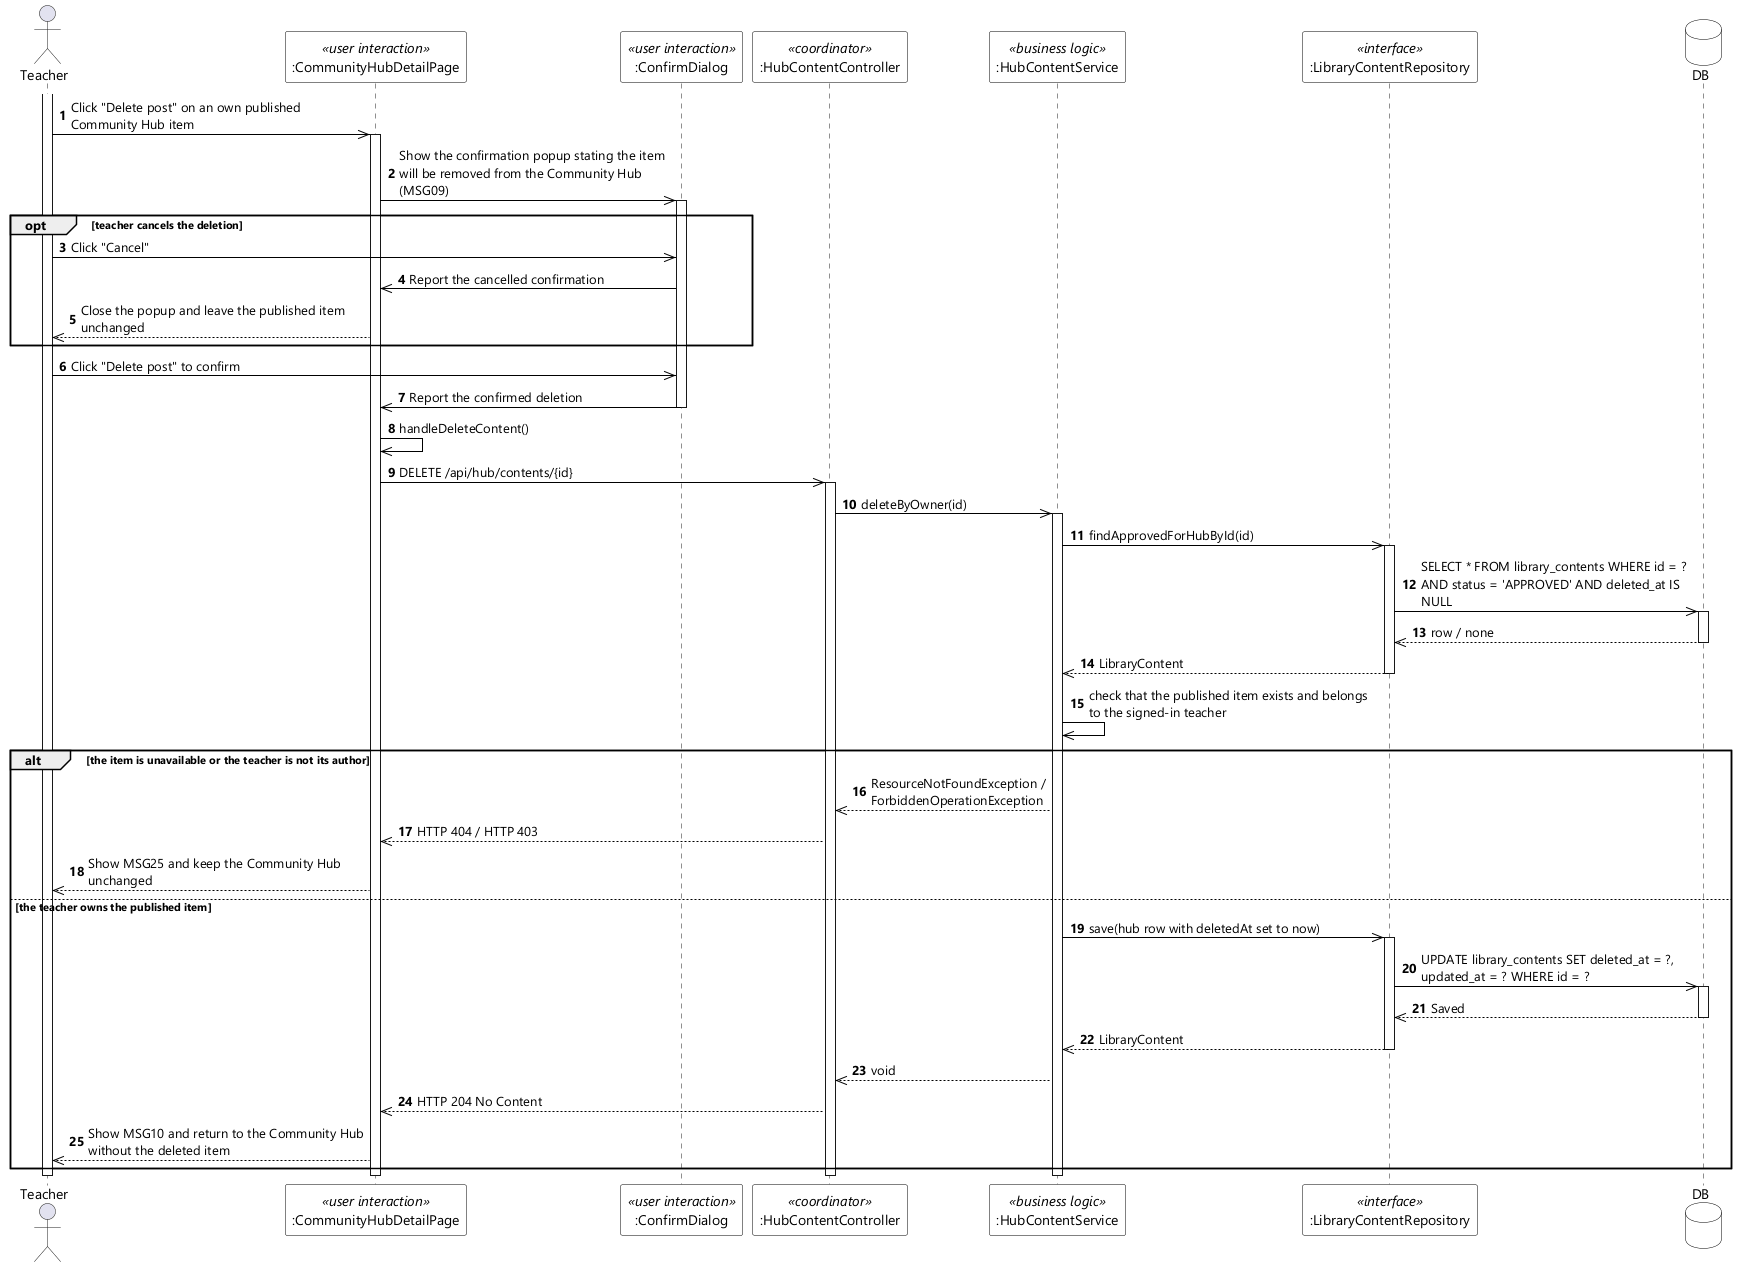

The diagram above was rendered by PlantUML. Its source (embedded in the PNG):
@startuml UC-65 Delete Own Public Content - Sequence Diagram (stereo)
skinparamlocked dpi 96
skinparam defaultFontName "Segoe UI"
skinparam shadowing false
skinparam ParticipantBackgroundColor #FFFFFF
skinparam ParticipantBorderColor #000000
skinparam DatabaseBackgroundColor #FFFFFF
skinparam DatabaseBorderColor #000000
skinparam ArrowColor #000000
skinparam sequenceMessageAlign left
skinparam maxMessageSize 280

actor Teacher
participant ":CommunityHubDetailPage" as UI <<user interaction>>
participant ":ConfirmDialog" as CONFIRM <<user interaction>>
participant ":HubContentController" as CTL <<coordinator>>
participant ":HubContentService" as SVC <<business logic>>
participant ":LibraryContentRepository" as CONTENTS <<interface>>
database DB

autonumber
activate Teacher
Teacher ->> UI : Click "Delete post" on an own published Community Hub item
activate UI
UI ->> CONFIRM : Show the confirmation popup stating the item will be removed from the Community Hub (MSG09)
activate CONFIRM

opt teacher cancels the deletion
  Teacher ->> CONFIRM : Click "Cancel"
  CONFIRM ->> UI : Report the cancelled confirmation
  UI -->> Teacher : Close the popup and leave the published item unchanged
end

Teacher ->> CONFIRM : Click "Delete post" to confirm
CONFIRM ->> UI : Report the confirmed deletion
deactivate CONFIRM
UI ->> UI : handleDeleteContent()
UI ->> CTL : DELETE /api/hub/contents/{id}
activate CTL
CTL ->> SVC : deleteByOwner(id)
activate SVC
SVC ->> CONTENTS : findApprovedForHubById(id)
activate CONTENTS
CONTENTS ->> DB : SELECT * FROM library_contents WHERE id = ? AND status = 'APPROVED' AND deleted_at IS NULL
activate DB
DB -->> CONTENTS : row / none
deactivate DB
CONTENTS -->> SVC : LibraryContent
deactivate CONTENTS
SVC ->> SVC : check that the published item exists and belongs to the signed-in teacher

alt the item is unavailable or the teacher is not its author
  SVC -->> CTL : ResourceNotFoundException / ForbiddenOperationException
  CTL -->> UI : HTTP 404 / HTTP 403
  UI -->> Teacher : Show MSG25 and keep the Community Hub unchanged
else the teacher owns the published item
  SVC ->> CONTENTS : save(hub row with deletedAt set to now)
  activate CONTENTS
  CONTENTS ->> DB : UPDATE library_contents SET deleted_at = ?, updated_at = ? WHERE id = ?
  activate DB
  DB -->> CONTENTS : Saved
  deactivate DB
  CONTENTS -->> SVC : LibraryContent
  deactivate CONTENTS
  SVC -->> CTL : void
  CTL -->> UI : HTTP 204 No Content
  UI -->> Teacher : Show MSG10 and return to the Community Hub without the deleted item
end
deactivate SVC
deactivate CTL
deactivate UI
deactivate Teacher
@enduml